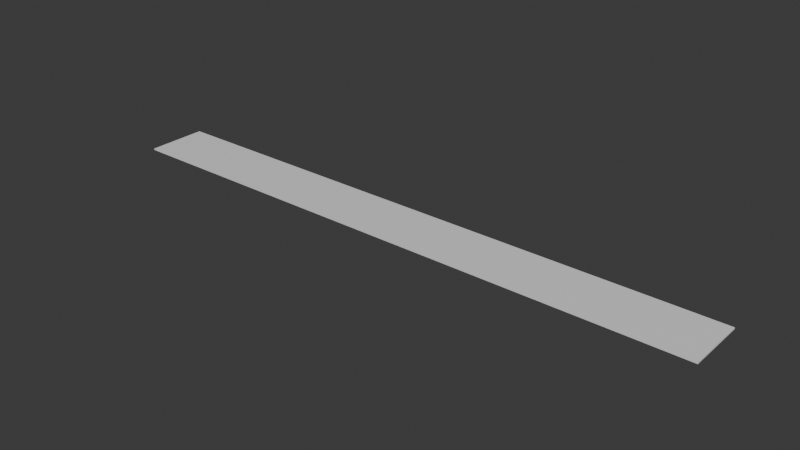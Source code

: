 # Source: Lava.blend  (saved by Blender 4.2.66; exported with 4.5.12 LTS)
import bpy
from mathutils import Matrix  # noqa: F401  (used for matrix-valued properties, if any)

bpy.ops.wm.read_factory_settings(use_empty=True)
scene = bpy.context.scene
scene.name = 'Scene'

# ---- collections
col_collection = bpy.data.collections.new('Collection'); scene.collection.children.link(col_collection)

# ---- materials (node trees are filled in below, after node groups)
mat_material = bpy.data.materials.new('Material')
mat_material.alpha_threshold = 0.0
mat_material.roughness = 0.5
mat_material.line_color = (0.0, 0.0, 0.0, 1.0)

# ---- material node trees
mat_material.use_nodes = True; mat_material.node_tree.nodes.clear()
_N = mat_material.node_tree.nodes; _L = mat_material.node_tree.links
n0 = _N.new('ShaderNodeOutputMaterial'); n0.name = 'Material Output'; n0.location = (300, 300)
n1 = _N.new('ShaderNodeBsdfPrincipled'); n1.name = 'Principled BSDF'; n1.location = (10, 300)
n1.inputs[3].default_value = 1.45
_L.new(n1.outputs[0], n0.inputs[0])
n0.is_active_output = True

# ---- world
world_world = bpy.data.worlds.new('World'); scene.world = world_world
world_world.use_nodes = True; world_world.node_tree.nodes.clear()
_N = world_world.node_tree.nodes; _L = world_world.node_tree.links
n0 = _N.new('ShaderNodeOutputWorld'); n0.name = 'World Output'; n0.location = (300, 300)
n1 = _N.new('ShaderNodeBackground'); n1.name = 'Background'; n1.location = (10, 300)
n1.inputs[0].default_value = (0.05088, 0.05088, 0.05088, 1.0)
_L.new(n1.outputs[0], n0.inputs[0])
n0.is_active_output = True
world_world.color = (0.05088, 0.05088, 0.05088)
world_world.sun_shadow_jitter_overblur = 0.0

# ---- meshes
me_cube = bpy.data.meshes.new('Cube')
me_cube.from_pydata([(1.0, 1.0, 1.0), (1.0, 1.0, -1.0), (1.0, -1.0, 1.0), (1.0, -1.0, -1.0), (-1.0, 1.0, 1.0), (-1.0, 1.0, -1.0), (-1.0, -1.0, 1.0), (-1.0, -1.0, -1.0)], [], [(0, 4, 6, 2), (3, 2, 6, 7), (7, 6, 4, 5), (5, 1, 3, 7), (1, 0, 2, 3), (5, 4, 0, 1)])
_uv = me_cube.uv_layers.new(name='UVMap')
_uv.uv.foreach_set('vector', [0.625, 0.5, 0.875, 0.5, 0.875, 0.75, 0.625, 0.75, 0.375, 0.75, 0.625, 0.75, 0.625, 1.0, 0.375, 1.0, 0.375, 0.0, 0.625, 0.0, 0.625, 0.25, 0.375, 0.25, 0.125, 0.5, 0.375, 0.5, 0.375, 0.75, 0.125, 0.75, 0.375, 0.5, 0.625, 0.5, 0.625, 0.75, 0.375, 0.75, 0.375, 0.25, 0.625, 0.25, 0.625, 0.5, 0.375, 0.5])
me_cube.materials.append(mat_material)
me_cube.use_mirror_vertex_groups = False
me_cube.update()

# ---- objects
ob_cube = bpy.data.objects.new('Cube', me_cube)

# ---- transforms, parenting, visibility, modifiers, constraints
ob_cube.location = (0.0, 0.0, 0.0)
ob_cube.scale = (40.0, 4.0, 0.1)
ob_cube.lock_rotations_4d = False
ob_cube.empty_display_type = 'ARROWS'
ob_cube.lineart.crease_threshold = 0.0

# ---- collection membership
col_collection.objects.link(ob_cube)

# ---- scene / render settings (as saved in the file)
scene.frame_start = 1; scene.frame_end = 250; scene.frame_set(1)
scene.render.engine = 'BLENDER_EEVEE_NEXT'
bpy.context.view_layer.update()

# ---- added for rendering (the .blend has no active camera and no usable light): camera, sun
cam_auto = bpy.data.cameras.new('AutoCamera')
cam_auto.lens = 50.0
cam_auto.sensor_width = 36.0
cam_auto.clip_end = 1305.49
ob_auto_camera = bpy.data.objects.new('AutoCamera', cam_auto)
scene.collection.objects.link(ob_auto_camera)
ob_auto_camera.location = (74.3874, -89.2648, 59.5099)
ob_auto_camera.rotation_euler = (1.09748, -7.21219e-08, 0.694738)
scene.camera = ob_auto_camera
light_auto_sun = bpy.data.lights.new('AutoSun', 'SUN')
light_auto_sun.energy = 3.0
light_auto_sun.angle = 0.0523599
ob_auto_sun = bpy.data.objects.new('AutoSun', light_auto_sun)
scene.collection.objects.link(ob_auto_sun)
ob_auto_sun.rotation_euler = (0.872665, 0.174533, 0.523599)
bpy.context.view_layer.update()
